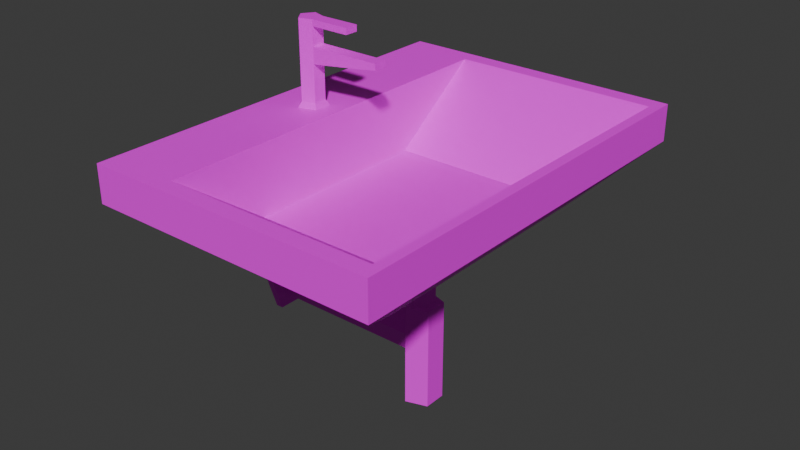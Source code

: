 # Source: Sink01.blend  (saved by Blender 4.0.36; exported with 4.5.12 LTS)
import bpy
from mathutils import Matrix  # noqa: F401  (used for matrix-valued properties, if any)

bpy.ops.wm.read_factory_settings(use_empty=True)
scene = bpy.context.scene
scene.name = 'Scene'

# ---- collections
col_collection = bpy.data.collections.new('Collection'); scene.collection.children.link(col_collection)

# ---- images (referenced by path relative to the original .blend; pixels are not part of the script)
import os
ASSET_DIR = os.environ.get("B2B_ASSET_DIR", "")  # directory of the original .blend (textures are referenced by path, not embedded)
HERE = os.path.dirname(os.path.abspath(__file__))  # packed textures are extracted next to this script under _unpacked/

def load_image(name, relpath, width, height, colorspace="sRGB"):
    """Load a texture the original file referenced (path relative to the .blend, or extracted next to this script)."""
    p = next((c for c in (os.path.join(HERE, relpath), os.path.join(ASSET_DIR, relpath)) if relpath and os.path.exists(c)), "")
    if p:
        img = bpy.data.images.load(p, check_existing=True)
        img.name = name
    else:  # same state as the original file: an image datablock whose file is absent (Cycles renders it pink)
        img = bpy.data.images.new(name, width, height)
        img.source = "FILE"
        img.filepath = "//" + (relpath or name)
    img.colorspace_settings.name = colorspace
    return img
img_sink01_a_png = load_image('Sink01_a.png', 'Sink01_a.png', 1024, 1024, 'sRGB')

# ---- materials (node trees are filled in below, after node groups)
mat_material = bpy.data.materials.new('Material')
mat_material.alpha_threshold = 0.0
mat_material.use_transparent_shadow = False
mat_material.roughness = 0.5
mat_material.line_color = (0.0, 0.0, 0.0, 1.0)

# ---- material node trees
mat_material.use_nodes = True; mat_material.node_tree.nodes.clear()
_N = mat_material.node_tree.nodes; _L = mat_material.node_tree.links
n0 = _N.new('ShaderNodeOutputMaterial'); n0.name = 'Material Output'; n0.location = (300, 300)
n1 = _N.new('ShaderNodeBsdfPrincipled'); n1.name = 'Principled BSDF'; n1.location = (10, 300)
n1.inputs[3].default_value = 1.45
n1.inputs[13].default_value = 0.2
n2 = _N.new('ShaderNodeTexImage'); n2.name = 'Image Texture'; n2.location = (-280, 280)
n2.image = img_sink01_a_png
n2.interpolation = 'Closest'
_L.new(n1.outputs[0], n0.inputs[0])
_L.new(n2.outputs[0], n1.inputs[0])
n0.is_active_output = True

# ---- world
world_world = bpy.data.worlds.new('World'); scene.world = world_world
world_world.use_nodes = True; world_world.node_tree.nodes.clear()
_N = world_world.node_tree.nodes; _L = world_world.node_tree.links
n0 = _N.new('ShaderNodeOutputWorld'); n0.name = 'World Output'; n0.location = (300, 300)
n1 = _N.new('ShaderNodeBackground'); n1.name = 'Background'; n1.location = (10, 300)
n1.inputs[0].default_value = (0.05088, 0.05088, 0.05088, 1.0)
_L.new(n1.outputs[0], n0.inputs[0])
n0.is_active_output = True
world_world.color = (0.05088, 0.05088, 0.05088)
world_world.use_sun_shadow = False
world_world.sun_shadow_jitter_overblur = 0.0

# ---- meshes
me_cube = bpy.data.meshes.new('Cube')
me_cube.from_pydata([(0.1465, 0.3835, 0.5365), (0.06318, 0.2532, 0.3579), (0.1465, -0.3835, 0.5365), (0.06318, -0.2532, 0.3579), (-0.2723, 0.3835, 0.5365), (-0.4169, 0.2532, 0.3579), (-0.2723, -0.3835, 0.5365), (-0.4169, -0.2532, 0.3579), (0.1669, 0.4169, 0.4632), (-0.4169, -0.4169, 0.4632), (0.1669, -0.4169, 0.4632), (-0.4169, 0.4169, 0.4632), (-0.1084, 1.315e-08, 0.2762), (-0.1084, 1.315e-08, 0.008678), (-0.1084, 1.315e-08, 0.2165), (-0.08186, 0.03651, 0.008678), (-0.08186, 0.03651, 0.2165), (-0.03895, 0.02256, 0.008678), (-0.03895, 0.02256, 0.2165), (-0.03895, -0.02256, 0.008678), (-0.03895, -0.02256, 0.2165), (-0.08186, -0.03651, 0.008678), (-0.08186, -0.03651, 0.2165), (-0.08186, -0.03651, 0.2762), (-0.08186, 0.03651, 0.3579), (-0.1084, 1.315e-08, 0.3579), (-0.03895, 0.02256, 0.3579), (-0.03895, -0.02256, 0.3579), (-0.08186, -0.03651, 0.3579), (-0.08186, 1.315e-08, 0.1865), (-0.08186, 0.03651, 0.1599), (-0.08186, 0.02256, 0.117), (-0.08186, -0.02256, 0.117), (-0.08186, -0.03651, 0.1599), (-0.4019, 1.315e-08, 0.1865), (-0.4019, 0.03651, 0.1599), (-0.4019, 0.02256, 0.117), (-0.4019, -0.02256, 0.117), (-0.4019, -0.03651, 0.1599), (-0.4019, 1.122e-08, 0.216), (-0.4019, 0.06464, 0.1691), (-0.4019, 0.03995, 0.09309), (-0.4019, -0.03995, 0.09309), (-0.4019, -0.06464, 0.1691), (-0.4169, 1.122e-08, 0.216), (-0.4169, 0.06464, 0.1691), (-0.4169, 0.03995, 0.09309), (-0.4169, -0.03995, 0.09309), (-0.4169, -0.06464, 0.1691), (-0.07712, -0.0219, 0.2165), (-0.05137, -0.01354, 0.2165), (-0.05137, 0.01354, 0.2165), (-0.09303, 1.371e-08, 0.2165), (-0.07712, 0.0219, 0.2165), (-0.07712, 0.0219, 0.2762), (-0.05137, 0.01354, 0.2762), (-0.05137, -0.01354, 0.2762), (-0.3391, 0.0219, 0.5475), (-0.3133, 0.01354, 0.5475), (-0.3133, -0.01354, 0.5475), (-0.3391, -0.0219, 0.5475), (-0.355, 1.371e-08, 0.5475), (0.1669, -0.4169, 0.5365), (-0.4169, -0.4169, 0.5365), (0.1669, 0.4169, 0.5365), (-0.4169, 0.4169, 0.5365), (0.03318, 0.1917, 0.3979), (0.03318, -0.1917, 0.3979), (-0.2723, 0.1917, 0.3979), (-0.2723, -0.1917, 0.3979), (-0.3415, 0.02941, 0.5365), (-0.307, 0.01817, 0.5365), (-0.307, -0.01817, 0.5365), (-0.3415, -0.02941, 0.5365), (-0.3629, 1.338e-08, 0.5365), (-0.3391, -0.0219, 0.6719), (-0.3133, -0.01354, 0.6719), (-0.3391, 0.0219, 0.6719), (-0.3133, -0.01354, 0.653), (-0.3133, 0.01354, 0.653), (-0.1684, -0.01354, 0.653), (-0.1684, 0.01354, 0.653), (-0.1684, -0.01354, 0.6405), (-0.1684, 0.01354, 0.6405), (-0.3133, -0.01354, 0.6205), (-0.3133, 0.01354, 0.6205), (-0.355, 1.371e-08, 0.6719), (-0.3133, 0.01354, 0.6719), (-0.08186, 0.03651, 0.2762), (-0.03895, 0.02256, 0.2762), (-0.03895, -0.02256, 0.2762), (-0.07712, -0.0219, 0.2762), (-0.09303, 1.371e-08, 0.2762)], [], [(4, 6, 69, 68), (10, 62, 63, 9), (9, 63, 65, 11), (5, 1, 3, 7), (8, 64, 62, 10), (11, 65, 64, 8), (5, 11, 8, 1), (1, 8, 10, 3), (7, 9, 11, 5), (3, 10, 9, 7), (91, 92, 52, 49), (23, 90, 27, 28), (13, 14, 16, 15), (90, 89, 26, 27), (15, 16, 18, 17), (88, 12, 25, 24), (53, 51, 50, 49, 52), (17, 18, 20, 19), (20, 18, 51, 50), (89, 55, 54, 88), (19, 20, 22, 21), (12, 23, 28, 25), (89, 88, 24, 26), (21, 22, 14, 13), (13, 15, 17, 19, 21), (33, 29, 34, 38), (31, 32, 37, 36), (29, 30, 35, 34), (32, 33, 38, 37), (30, 31, 36, 35), (39, 40, 45, 44), (39, 43, 40), (40, 43, 42, 41), (54, 55, 51, 53), (42, 43, 48, 47), (40, 41, 46, 45), (43, 39, 44, 48), (41, 42, 47, 46), (88, 54, 92, 12), (12, 92, 91, 23), (23, 91, 56, 90), (90, 56, 55, 89), (56, 91, 49, 50), (55, 56, 50, 51), (92, 54, 53, 52), (22, 20, 50, 49), (14, 22, 49, 52), (16, 14, 52, 53), (18, 16, 53, 51), (2, 6, 63, 62), (0, 2, 62, 64), (6, 4, 65, 63), (4, 0, 64, 65), (66, 68, 69, 67), (6, 2, 67, 69), (0, 4, 68, 66), (2, 0, 66, 67), (60, 59, 72, 73), (58, 57, 70, 71), (61, 60, 73, 74), (59, 58, 71, 72), (57, 61, 74, 70), (61, 57, 77, 86), (58, 59, 76, 87), (59, 60, 75, 76), (57, 58, 87, 77), (60, 61, 86, 75), (78, 79, 81, 80), (80, 81, 83, 82), (82, 83, 85, 84), (80, 82, 84, 78), (79, 85, 83, 81), (75, 77, 87, 76), (86, 77, 75)])
_uv = me_cube.uv_layers.new(name='UVMap')
_uv.uv.foreach_set('vector', [0.8493, 0.5257, 0.8493, 0.7243, 0.8493, 0.7243, 0.8493, 0.5257, 0.5938, 0.8021, 0.5938, 0.8333, 0.25, 0.8333, 0.25, 0.8021, 1.0, 0.8021, 1.0, 0.8333, 0.0, 0.8333, 0.0, 0.8021, 0.01562, 0.2917, 0.01562, 0.01042, 0.4531, 0.01042, 0.4531, 0.2917, 1.0, 0.8021, 1.0, 0.8333, 0.0, 0.8333, 0.0, 0.8021, 0.75, 0.8021, 0.75, 0.8333, 0.4062, 0.8333, 0.4062, 0.8021, 0.75, 0.7292, 0.75, 0.8021, 0.4062, 0.8021, 0.4688, 0.7292, 0.7969, 0.7292, 1.0, 0.8021, 0.0, 0.8021, 0.2031, 0.7292, 0.7969, 0.7292, 1.0, 0.8021, 0.0, 0.8021, 0.2031, 0.7292, 0.5312, 0.7292, 0.5938, 0.8021, 0.25, 0.8021, 0.25, 0.7292, 0.02175, 0.3242, 0.25, 0.49, 0.25, 0.49, 0.02175, 0.3242, 0.375, 0.4375, 0.4531, 0.4375, 0.4531, 0.5417, 0.375, 0.5417, 0.375, 0.375, 0.375, 0.6354, 0.5, 0.6354, 0.5, 0.375, 0.4531, 0.4375, 0.5312, 0.4375, 0.5312, 0.5417, 0.4531, 0.5417, 0.5, 0.375, 0.5, 0.6354, 0.625, 0.6354, 0.625, 0.375, 0.4783, 0.3242, 0.25, 0.49, 0.25, 0.49, 0.4783, 0.3242, 0.4783, 0.3242, 0.3911, 0.05584, 0.1089, 0.05584, 0.02175, 0.3242, 0.25, 0.49, 0.5625, 0.375, 0.5625, 0.6354, 0.4375, 0.6354, 0.4375, 0.375, 0.4531, 0.4479, 0.5469, 0.4479, 0.5312, 0.4688, 0.4688, 0.4688, 0.5469, 0.4479, 0.5312, 0.4688, 0.5469, 0.5, 0.5781, 0.5104, 0.375, 0.375, 0.375, 0.6354, 0.5, 0.6354, 0.5, 0.375, 0.25, 0.49, 0.02175, 0.3242, 0.02175, 0.3242, 0.25, 0.49, 0.5312, 0.4375, 0.625, 0.4375, 0.625, 0.5417, 0.5312, 0.5417, 0.625, 0.375, 0.625, 0.6354, 0.5, 0.6354, 0.5, 0.375, 0.75, 0.49, 0.9783, 0.3242, 0.8911, 0.05584, 0.6089, 0.05584, 0.5217, 0.3242, 0.5312, 0.625, 0.4688, 0.625, 0.4688, 0.375, 0.5312, 0.375, 0.5156, 0.375, 0.5781, 0.375, 0.5781, 0.625, 0.5156, 0.625, 0.4688, 0.625, 0.4062, 0.625, 0.4062, 0.375, 0.4688, 0.375, 0.5781, 0.375, 0.625, 0.375, 0.625, 0.625, 0.5781, 0.625, 0.375, 0.375, 0.4219, 0.375, 0.4219, 0.625, 0.375, 0.625, 0.4219, 0.5, 0.4219, 0.5729, 0.4062, 0.5729, 0.4062, 0.5, 0.4375, 0.5833, 0.4844, 0.6042, 0.3906, 0.6042, 0.5312, 0.4688, 0.375, 0.4688, 0.4062, 0.4271, 0.5, 0.4271, 0.4219, 0.4062, 0.4688, 0.4062, 0.4688, 0.4896, 0.4219, 0.4896, 0.4062, 0.4792, 0.4062, 0.4375, 0.4219, 0.4375, 0.4219, 0.4792, 0.4062, 0.5729, 0.4062, 0.5312, 0.4219, 0.5312, 0.4219, 0.5729, 0.4219, 0.4375, 0.4219, 0.5, 0.4062, 0.5, 0.4062, 0.4375, 0.4062, 0.5312, 0.4062, 0.4792, 0.4219, 0.4792, 0.4219, 0.5312, 0.4531, 0.5104, 0.4688, 0.5104, 0.5, 0.5, 0.5, 0.4896, 0.5, 0.4896, 0.5, 0.5, 0.5312, 0.5104, 0.5469, 0.5104, 0.4219, 0.5104, 0.4531, 0.5, 0.4688, 0.4688, 0.4531, 0.4479, 0.4531, 0.4479, 0.4688, 0.4688, 0.5312, 0.4688, 0.5469, 0.4479, 0.5312, 0.4062, 0.5781, 0.4062, 0.5781, 0.4896, 0.5312, 0.4896, 0.4688, 0.4062, 0.5312, 0.4062, 0.5312, 0.4896, 0.4688, 0.4896, 0.25, 0.49, 0.4783, 0.3242, 0.4783, 0.3242, 0.25, 0.49, 0.4219, 0.5104, 0.4531, 0.4479, 0.4688, 0.4688, 0.4531, 0.5, 0.5, 0.4896, 0.5469, 0.5104, 0.5312, 0.5104, 0.5, 0.5, 0.4531, 0.5104, 0.5, 0.4896, 0.5, 0.5, 0.4688, 0.5104, 0.5469, 0.4479, 0.5781, 0.5104, 0.5469, 0.5, 0.5312, 0.4688, 0.03125, 0.02083, 0.03125, 0.2917, 0.0, 0.375, 0.0, 0.0, 0.9688, 0.02083, 0.03125, 0.02083, 0.0, 0.0, 1.0, 0.0, 0.03125, 0.2917, 0.9688, 0.2917, 1.0, 0.375, 0.0, 0.375, 0.9688, 0.2917, 0.9688, 0.02083, 1.0, 0.0, 1.0, 0.375, 0.2812, 0.03125, 0.2812, 0.2917, 0.7031, 0.2917, 0.7031, 0.03125, 0.9688, 0.2917, 0.9688, 0.0, 0.7031, 0.03125, 0.7031, 0.2917, 0.03125, 0.0, 0.03125, 0.2917, 0.2812, 0.2917, 0.2812, 0.03125, 0.0, 0.1458, 1.0, 0.1458, 0.7656, 0.2917, 0.2344, 0.2917, 0.4688, 0.5521, 0.4688, 0.5729, 0.4375, 0.5729, 0.4375, 0.5417, 0.4688, 0.5521, 0.4688, 0.5729, 0.4375, 0.5729, 0.4375, 0.5417, 0.4688, 0.5521, 0.4688, 0.5729, 0.4375, 0.5729, 0.4375, 0.5417, 0.4688, 0.5521, 0.4688, 0.5729, 0.4375, 0.5729, 0.4375, 0.5417, 0.4688, 0.5521, 0.4688, 0.5729, 0.4375, 0.5729, 0.4375, 0.5417, 0.4531, 0.5, 0.4844, 0.5, 0.4844, 0.6354, 0.4531, 0.6354, 0.4531, 0.5, 0.4844, 0.5, 0.4844, 0.6354, 0.4531, 0.6354, 0.4531, 0.5, 0.4844, 0.5, 0.4844, 0.6354, 0.4531, 0.6354, 0.4531, 0.5, 0.4844, 0.5, 0.4844, 0.6354, 0.4531, 0.6354, 0.4531, 0.5, 0.4844, 0.5, 0.4844, 0.6354, 0.4531, 0.6354, 0.4375, 0.6354, 0.4844, 0.6354, 0.4844, 0.5, 0.4375, 0.5, 0.1089, 0.05584, 0.3911, 0.05584, 0.3911, 0.05584, 0.1089, 0.05584, 0.4375, 0.5, 0.4844, 0.5, 0.4844, 0.6354, 0.4375, 0.6354, 0.4375, 0.5, 0.4531, 0.5, 0.4844, 0.6354, 0.4375, 0.6354, 0.4375, 0.6354, 0.4844, 0.6354, 0.4531, 0.5, 0.4375, 0.5, 0.4844, 0.5312, 0.4844, 0.5833, 0.4375, 0.5729, 0.4375, 0.5417, 0.5156, 0.5625, 0.4844, 0.5833, 0.4844, 0.5312])
me_cube.materials.append(mat_material)
me_cube.use_mirror_vertex_groups = False
me_cube.update()
me_cube_001 = bpy.data.meshes.new('Cube.001')
me_cube_001.from_pydata([(-0.007117, -0.0219, 0.0311), (0.01863, -0.01354, 0.0311), (0.01863, 0.01354, 0.0311), (-0.02303, -9.532e-10, 0.0311), (-0.007117, 0.0219, 0.0311), (-0.007117, -0.0219, 0.0), (-0.02303, -9.532e-10, 0.0), (0.09863, -0.01354, 0.0311), (0.09863, 0.01354, 0.0311), (0.09863, -0.01354, 0.0186), (0.09863, 0.01354, 0.0186), (0.01863, -0.01354, 0.0186), (0.01863, 0.01354, 0.0186), (0.01863, -0.01354, 0.0), (0.01863, 0.01354, 0.0), (-0.007117, 0.0219, 0.0)], [], [(5, 6, 3, 0), (15, 14, 2, 4), (13, 5, 0, 1), (14, 13, 1, 2), (6, 15, 4, 3), (0, 4, 2, 1), (3, 4, 0), (1, 2, 8, 7), (7, 8, 10, 9), (9, 10, 12, 11), (7, 9, 11, 1), (2, 12, 10, 8), (5, 13, 14, 15), (6, 5, 15)])
_uv = me_cube_001.uv_layers.new(name='UVMap')
_uv.uv.foreach_set('vector', [0.5469, 0.6771, 0.5156, 0.6771, 0.5156, 0.6562, 0.5469, 0.6562, 0.5469, 0.6771, 0.5156, 0.6771, 0.5156, 0.6562, 0.5469, 0.6562, 0.5156, 0.6771, 0.5469, 0.6771, 0.5469, 0.6562, 0.5156, 0.6562, 0.5156, 0.6771, 0.5469, 0.6771, 0.5469, 0.6562, 0.5156, 0.6562, 0.5156, 0.6771, 0.5469, 0.6771, 0.5469, 0.6562, 0.5156, 0.6562, 0.4844, 0.5312, 0.4844, 0.5833, 0.4375, 0.5729, 0.4375, 0.5417, 0.5156, 0.5625, 0.4844, 0.5833, 0.4844, 0.5312, 0.5625, 0.6042, 0.5156, 0.6042, 0.5156, 0.5104, 0.5625, 0.5104, 0.4531, 0.5208, 0.4531, 0.5, 0.4688, 0.5, 0.4688, 0.5208, 0.4531, 0.5104, 0.5, 0.5104, 0.5, 0.6042, 0.4531, 0.6042, 0.4375, 0.5104, 0.4531, 0.5104, 0.4531, 0.6042, 0.4375, 0.6042, 0.5156, 0.6042, 0.5, 0.6042, 0.5, 0.5104, 0.5156, 0.5104, 0.4844, 0.5312, 0.4375, 0.5417, 0.4375, 0.5729, 0.4844, 0.5833, 0.5156, 0.5625, 0.4844, 0.5312, 0.4844, 0.5833])
me_cube_001.materials.append(mat_material)
me_cube_001.use_mirror_vertex_groups = False
me_cube_001.update()

# ---- objects
ob_sink01_base = bpy.data.objects.new('Sink01.Base', me_cube)
ob_sink01_faucet = bpy.data.objects.new('Sink01.Faucet', me_cube_001)

# ---- transforms, parenting, visibility, modifiers, constraints
ob_sink01_base.location = (0.0, 0.0, 0.0)
ob_sink01_base.lock_rotations_4d = False
ob_sink01_base.empty_display_type = 'ARROWS'
ob_sink01_base.lineart.crease_threshold = 0.0
ob_sink01_faucet.location = (-0.332, 1.466e-08, 0.6719)
ob_sink01_faucet.lock_rotations_4d = False
ob_sink01_faucet.empty_display_type = 'ARROWS'
ob_sink01_faucet.lineart.crease_threshold = 0.0

# ---- collection membership
col_collection.objects.link(ob_sink01_base)
col_collection.objects.link(ob_sink01_faucet)

# ---- scene / render settings (as saved in the file)
scene.frame_start = 1; scene.frame_end = 250; scene.frame_set(1)
scene.render.engine = 'BLENDER_EEVEE_NEXT'
scene.cycles.sampling_pattern = 'TABULATED_SOBOL'
bpy.context.view_layer.update()

# ---- added for rendering (the .blend has no active camera and no usable light): camera, sun
cam_auto = bpy.data.cameras.new('AutoCamera')
cam_auto.lens = 50.0
cam_auto.sensor_width = 36.0
cam_auto.clip_end = 1000.0
ob_auto_camera = bpy.data.objects.new('AutoCamera', cam_auto)
scene.collection.objects.link(ob_auto_camera)
ob_auto_camera.location = (1.01498, -1.36797, 1.26781)
ob_auto_camera.rotation_euler = (1.09748, -7.21219e-08, 0.694738)
scene.camera = ob_auto_camera
light_auto_sun = bpy.data.lights.new('AutoSun', 'SUN')
light_auto_sun.energy = 3.0
light_auto_sun.angle = 0.0523599
ob_auto_sun = bpy.data.objects.new('AutoSun', light_auto_sun)
scene.collection.objects.link(ob_auto_sun)
ob_auto_sun.rotation_euler = (0.872665, 0.174533, 0.523599)
bpy.context.view_layer.update()
